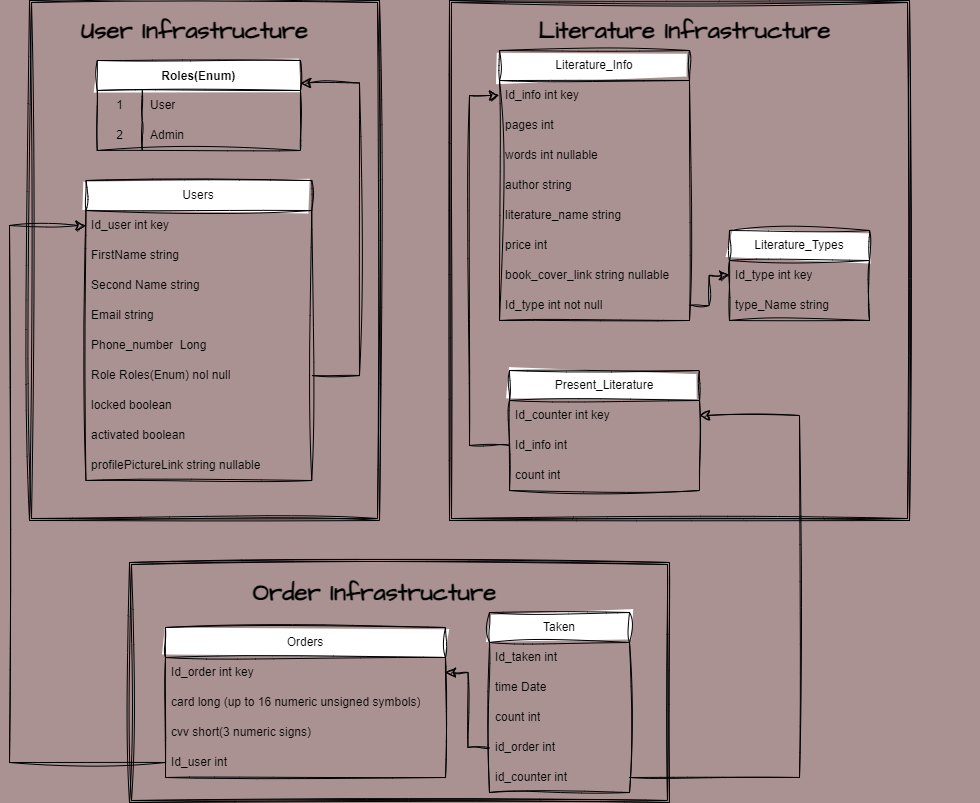

The diagram above was exported from draw.io. Its source (the exported page's mxGraphModel, read from the mxfile embedded in the PNG):
<mxGraphModel dx="1058" dy="829" grid="1" gridSize="10" guides="1" tooltips="1" connect="1" arrows="1" fold="1" page="1" pageScale="1" pageWidth="1169" pageHeight="827" background="#aa9292" math="0" shadow="1">
  <root>
    <mxCell id="0" />
    <mxCell id="1" parent="0" />
    <mxCell id="95" value="" style="edgeStyle=elbowEdgeStyle;elbow=horizontal;endArrow=classic;html=1;curved=0;rounded=0;endSize=8;startSize=8;exitX=1;exitY=0.5;exitDx=0;exitDy=0;entryX=1;entryY=0.5;entryDx=0;entryDy=0;sketch=1;curveFitting=1;jiggle=2;" parent="1" source="86" target="31" edge="1">
      <mxGeometry width="50" height="50" relative="1" as="geometry">
        <mxPoint x="820" y="690" as="sourcePoint" />
        <mxPoint x="870" y="640" as="targetPoint" />
        <Array as="points">
          <mxPoint x="970" y="630" />
        </Array>
      </mxGeometry>
    </mxCell>
    <mxCell id="100" value="" style="edgeStyle=elbowEdgeStyle;elbow=horizontal;endArrow=classic;html=1;curved=0;rounded=0;endSize=8;startSize=8;entryX=0;entryY=0.5;entryDx=0;entryDy=0;sketch=1;curveFitting=1;jiggle=2;" parent="1" source="78" target="64" edge="1">
      <mxGeometry width="50" height="50" relative="1" as="geometry">
        <mxPoint x="30" y="720" as="sourcePoint" />
        <mxPoint x="60" y="610" as="targetPoint" />
        <Array as="points">
          <mxPoint x="180" y="500" />
        </Array>
      </mxGeometry>
    </mxCell>
    <mxCell id="106" value="" style="group;sketch=1;curveFitting=1;jiggle=2;fontFamily=Architects Daughter;fontSource=https%3A%2F%2Ffonts.googleapis.com%2Fcss%3Ffamily%3DArchitects%2BDaughter;" parent="1" vertex="1" connectable="0">
      <mxGeometry x="300" y="580" width="540" height="240" as="geometry" />
    </mxCell>
    <mxCell id="102" value="" style="shape=ext;double=1;rounded=0;whiteSpace=wrap;html=1;strokeColor=default;fillColor=none;sketch=1;curveFitting=1;jiggle=2;" parent="106" vertex="1">
      <mxGeometry width="540" height="240" as="geometry" />
    </mxCell>
    <mxCell id="74" value="Orders" style="swimlane;fontStyle=0;childLayout=stackLayout;horizontal=1;startSize=30;horizontalStack=0;resizeParent=1;resizeParentMax=0;resizeLast=0;collapsible=1;marginBottom=0;whiteSpace=wrap;html=1;strokeColor=default;sketch=1;curveFitting=1;jiggle=2;" parent="106" vertex="1">
      <mxGeometry x="36" y="65" width="280" height="150" as="geometry" />
    </mxCell>
    <mxCell id="75" value="Id_order int key" style="text;strokeColor=none;fillColor=none;align=left;verticalAlign=middle;spacingLeft=4;spacingRight=4;overflow=hidden;points=[[0,0.5],[1,0.5]];portConstraint=eastwest;rotatable=0;whiteSpace=wrap;html=1;sketch=1;curveFitting=1;jiggle=2;" parent="74" vertex="1">
      <mxGeometry y="30" width="280" height="30" as="geometry" />
    </mxCell>
    <mxCell id="76" value="card long (up to 16 numeric unsigned symbols)" style="text;strokeColor=none;fillColor=none;align=left;verticalAlign=middle;spacingLeft=4;spacingRight=4;overflow=hidden;points=[[0,0.5],[1,0.5]];portConstraint=eastwest;rotatable=0;whiteSpace=wrap;html=1;sketch=1;curveFitting=1;jiggle=2;" parent="74" vertex="1">
      <mxGeometry y="60" width="280" height="30" as="geometry" />
    </mxCell>
    <mxCell id="77" value="cvv short(3 numeric signs)" style="text;strokeColor=none;fillColor=none;align=left;verticalAlign=middle;spacingLeft=4;spacingRight=4;overflow=hidden;points=[[0,0.5],[1,0.5]];portConstraint=eastwest;rotatable=0;whiteSpace=wrap;html=1;sketch=1;curveFitting=1;jiggle=2;" parent="74" vertex="1">
      <mxGeometry y="90" width="280" height="30" as="geometry" />
    </mxCell>
    <mxCell id="78" value="Id_user int" style="text;strokeColor=none;fillColor=none;align=left;verticalAlign=middle;spacingLeft=4;spacingRight=4;overflow=hidden;points=[[0,0.5],[1,0.5]];portConstraint=eastwest;rotatable=0;whiteSpace=wrap;html=1;sketch=1;curveFitting=1;jiggle=2;" parent="74" vertex="1">
      <mxGeometry y="120" width="280" height="30" as="geometry" />
    </mxCell>
    <mxCell id="80" value="Taken" style="swimlane;fontStyle=0;childLayout=stackLayout;horizontal=1;startSize=30;horizontalStack=0;resizeParent=1;resizeParentMax=0;resizeLast=0;collapsible=1;marginBottom=0;whiteSpace=wrap;html=1;strokeColor=default;sketch=1;curveFitting=1;jiggle=2;" parent="106" vertex="1">
      <mxGeometry x="360" y="50" width="140" height="180" as="geometry" />
    </mxCell>
    <mxCell id="81" value="Id_taken int" style="text;strokeColor=none;fillColor=none;align=left;verticalAlign=middle;spacingLeft=4;spacingRight=4;overflow=hidden;points=[[0,0.5],[1,0.5]];portConstraint=eastwest;rotatable=0;whiteSpace=wrap;html=1;sketch=1;curveFitting=1;jiggle=2;" parent="80" vertex="1">
      <mxGeometry y="30" width="140" height="30" as="geometry" />
    </mxCell>
    <mxCell id="82" value="time Date" style="text;strokeColor=none;fillColor=none;align=left;verticalAlign=middle;spacingLeft=4;spacingRight=4;overflow=hidden;points=[[0,0.5],[1,0.5]];portConstraint=eastwest;rotatable=0;whiteSpace=wrap;html=1;sketch=1;curveFitting=1;jiggle=2;" parent="80" vertex="1">
      <mxGeometry y="60" width="140" height="30" as="geometry" />
    </mxCell>
    <mxCell id="84" value="count int" style="text;strokeColor=none;fillColor=none;align=left;verticalAlign=middle;spacingLeft=4;spacingRight=4;overflow=hidden;points=[[0,0.5],[1,0.5]];portConstraint=eastwest;rotatable=0;whiteSpace=wrap;html=1;sketch=1;curveFitting=1;jiggle=2;" parent="80" vertex="1">
      <mxGeometry y="90" width="140" height="30" as="geometry" />
    </mxCell>
    <mxCell id="83" value="id_order int" style="text;strokeColor=none;fillColor=none;align=left;verticalAlign=middle;spacingLeft=4;spacingRight=4;overflow=hidden;points=[[0,0.5],[1,0.5]];portConstraint=eastwest;rotatable=0;whiteSpace=wrap;html=1;sketch=1;curveFitting=1;jiggle=2;" parent="80" vertex="1">
      <mxGeometry y="120" width="140" height="30" as="geometry" />
    </mxCell>
    <mxCell id="86" value="id_counter int" style="text;strokeColor=none;fillColor=none;align=left;verticalAlign=middle;spacingLeft=4;spacingRight=4;overflow=hidden;points=[[0,0.5],[1,0.5]];portConstraint=eastwest;rotatable=0;whiteSpace=wrap;html=1;sketch=1;curveFitting=1;jiggle=2;" parent="80" vertex="1">
      <mxGeometry y="150" width="140" height="30" as="geometry" />
    </mxCell>
    <mxCell id="90" value="" style="edgeStyle=elbowEdgeStyle;elbow=horizontal;endArrow=classic;html=1;curved=0;rounded=0;endSize=8;startSize=8;entryX=1;entryY=0.5;entryDx=0;entryDy=0;exitX=0;exitY=0.5;exitDx=0;exitDy=0;sketch=1;curveFitting=1;jiggle=2;" parent="106" source="83" target="75" edge="1">
      <mxGeometry width="50" height="50" relative="1" as="geometry">
        <mxPoint x="550" y="700" as="sourcePoint" />
        <mxPoint x="770" y="430" as="targetPoint" />
        <Array as="points" />
      </mxGeometry>
    </mxCell>
    <mxCell id="113" value="&lt;font data-font-src=&quot;https://fonts.googleapis.com/css?family=Architects+Daughter&quot; face=&quot;Architects Daughter&quot;&gt;Order Infrastructure&lt;/font&gt;" style="text;strokeColor=none;fillColor=none;html=1;fontSize=24;fontStyle=1;verticalAlign=middle;align=center;sketch=1;curveFitting=1;jiggle=2;" parent="106" vertex="1">
      <mxGeometry x="70" y="10" width="350" height="40" as="geometry" />
    </mxCell>
    <mxCell id="107" value="" style="group;sketch=1;curveFitting=1;jiggle=2;fontFamily=Architects Daughter;fontSource=https%3A%2F%2Ffonts.googleapis.com%2Fcss%3Ffamily%3DArchitects%2BDaughter;" parent="1" vertex="1" connectable="0">
      <mxGeometry x="200" y="18" width="350.00000000000006" height="520" as="geometry" />
    </mxCell>
    <mxCell id="53" value="Roles(Enum)" style="shape=table;startSize=30;container=1;collapsible=0;childLayout=tableLayout;fixedRows=1;rowLines=0;fontStyle=1;strokeColor=default;sketch=1;curveFitting=1;jiggle=2;" parent="107" vertex="1">
      <mxGeometry x="67.74193548387098" y="60" width="203.22580645161293" height="90" as="geometry" />
    </mxCell>
    <mxCell id="54" value="" style="shape=tableRow;horizontal=0;startSize=0;swimlaneHead=0;swimlaneBody=0;top=0;left=0;bottom=0;right=0;collapsible=0;dropTarget=0;fillColor=none;points=[[0,0.5],[1,0.5]];portConstraint=eastwest;strokeColor=default;sketch=1;curveFitting=1;jiggle=2;" parent="53" vertex="1">
      <mxGeometry y="30" width="203.22580645161293" height="30" as="geometry" />
    </mxCell>
    <mxCell id="55" value="1" style="shape=partialRectangle;html=1;whiteSpace=wrap;connectable=0;fillColor=none;top=0;left=0;bottom=0;right=0;overflow=hidden;pointerEvents=1;strokeColor=default;sketch=1;curveFitting=1;jiggle=2;" parent="54" vertex="1">
      <mxGeometry width="45" height="30" as="geometry">
        <mxRectangle width="45" height="30" as="alternateBounds" />
      </mxGeometry>
    </mxCell>
    <mxCell id="56" value="User" style="shape=partialRectangle;html=1;whiteSpace=wrap;connectable=0;fillColor=none;top=0;left=0;bottom=0;right=0;align=left;spacingLeft=6;overflow=hidden;strokeColor=default;sketch=1;curveFitting=1;jiggle=2;" parent="54" vertex="1">
      <mxGeometry x="45" width="158" height="30" as="geometry">
        <mxRectangle width="158" height="30" as="alternateBounds" />
      </mxGeometry>
    </mxCell>
    <mxCell id="57" value="" style="shape=tableRow;horizontal=0;startSize=0;swimlaneHead=0;swimlaneBody=0;top=0;left=0;bottom=0;right=0;collapsible=0;dropTarget=0;fillColor=none;points=[[0,0.5],[1,0.5]];portConstraint=eastwest;strokeColor=default;sketch=1;curveFitting=1;jiggle=2;" parent="53" vertex="1">
      <mxGeometry y="60" width="203.22580645161293" height="30" as="geometry" />
    </mxCell>
    <mxCell id="58" value="2" style="shape=partialRectangle;html=1;whiteSpace=wrap;connectable=0;fillColor=none;top=0;left=0;bottom=0;right=0;overflow=hidden;strokeColor=default;sketch=1;curveFitting=1;jiggle=2;" parent="57" vertex="1">
      <mxGeometry width="45" height="30" as="geometry">
        <mxRectangle width="45" height="30" as="alternateBounds" />
      </mxGeometry>
    </mxCell>
    <mxCell id="59" value="Admin" style="shape=partialRectangle;html=1;whiteSpace=wrap;connectable=0;fillColor=none;top=0;left=0;bottom=0;right=0;align=left;spacingLeft=6;overflow=hidden;strokeColor=default;sketch=1;curveFitting=1;jiggle=2;" parent="57" vertex="1">
      <mxGeometry x="45" width="158" height="30" as="geometry">
        <mxRectangle width="158" height="30" as="alternateBounds" />
      </mxGeometry>
    </mxCell>
    <mxCell id="63" value="Users" style="swimlane;fontStyle=0;childLayout=stackLayout;horizontal=1;startSize=30;horizontalStack=0;resizeParent=1;resizeParentMax=0;resizeLast=0;collapsible=1;marginBottom=0;whiteSpace=wrap;html=1;strokeColor=default;sketch=1;curveFitting=1;jiggle=2;" parent="107" vertex="1">
      <mxGeometry x="56.451612903225815" y="180" width="225.80645161290326" height="300" as="geometry" />
    </mxCell>
    <mxCell id="64" value="Id_user int key" style="text;strokeColor=none;fillColor=none;align=left;verticalAlign=middle;spacingLeft=4;spacingRight=4;overflow=hidden;points=[[0,0.5],[1,0.5]];portConstraint=eastwest;rotatable=0;whiteSpace=wrap;html=1;sketch=1;curveFitting=1;jiggle=2;" parent="63" vertex="1">
      <mxGeometry y="30" width="225.80645161290326" height="30" as="geometry" />
    </mxCell>
    <mxCell id="65" value="FirstName string" style="text;strokeColor=none;fillColor=none;align=left;verticalAlign=middle;spacingLeft=4;spacingRight=4;overflow=hidden;points=[[0,0.5],[1,0.5]];portConstraint=eastwest;rotatable=0;whiteSpace=wrap;html=1;sketch=1;curveFitting=1;jiggle=2;" parent="63" vertex="1">
      <mxGeometry y="60" width="225.80645161290326" height="30" as="geometry" />
    </mxCell>
    <mxCell id="66" value="Second Name string" style="text;strokeColor=none;fillColor=none;align=left;verticalAlign=middle;spacingLeft=4;spacingRight=4;overflow=hidden;points=[[0,0.5],[1,0.5]];portConstraint=eastwest;rotatable=0;whiteSpace=wrap;html=1;sketch=1;curveFitting=1;jiggle=2;" parent="63" vertex="1">
      <mxGeometry y="90" width="225.80645161290326" height="30" as="geometry" />
    </mxCell>
    <mxCell id="67" value="Email string" style="text;strokeColor=none;fillColor=none;align=left;verticalAlign=middle;spacingLeft=4;spacingRight=4;overflow=hidden;points=[[0,0.5],[1,0.5]];portConstraint=eastwest;rotatable=0;whiteSpace=wrap;html=1;sketch=1;curveFitting=1;jiggle=2;" parent="63" vertex="1">
      <mxGeometry y="120" width="225.80645161290326" height="30" as="geometry" />
    </mxCell>
    <mxCell id="69" value="Phone_number&amp;nbsp; Long" style="text;strokeColor=none;fillColor=none;align=left;verticalAlign=middle;spacingLeft=4;spacingRight=4;overflow=hidden;points=[[0,0.5],[1,0.5]];portConstraint=eastwest;rotatable=0;whiteSpace=wrap;html=1;sketch=1;curveFitting=1;jiggle=2;" parent="63" vertex="1">
      <mxGeometry y="150" width="225.80645161290326" height="30" as="geometry" />
    </mxCell>
    <mxCell id="70" value="Role Roles(Enum) nol null" style="text;strokeColor=none;fillColor=none;align=left;verticalAlign=middle;spacingLeft=4;spacingRight=4;overflow=hidden;points=[[0,0.5],[1,0.5]];portConstraint=eastwest;rotatable=0;whiteSpace=wrap;html=1;sketch=1;curveFitting=1;jiggle=2;" parent="63" vertex="1">
      <mxGeometry y="180" width="225.80645161290326" height="30" as="geometry" />
    </mxCell>
    <mxCell id="71" value="locked boolean" style="text;strokeColor=none;fillColor=none;align=left;verticalAlign=middle;spacingLeft=4;spacingRight=4;overflow=hidden;points=[[0,0.5],[1,0.5]];portConstraint=eastwest;rotatable=0;whiteSpace=wrap;html=1;sketch=1;curveFitting=1;jiggle=2;" parent="63" vertex="1">
      <mxGeometry y="210" width="225.80645161290326" height="30" as="geometry" />
    </mxCell>
    <mxCell id="72" value="activated boolean" style="text;strokeColor=none;fillColor=none;align=left;verticalAlign=middle;spacingLeft=4;spacingRight=4;overflow=hidden;points=[[0,0.5],[1,0.5]];portConstraint=eastwest;rotatable=0;whiteSpace=wrap;html=1;sketch=1;curveFitting=1;jiggle=2;" parent="63" vertex="1">
      <mxGeometry y="240" width="225.80645161290326" height="30" as="geometry" />
    </mxCell>
    <mxCell id="73" value="profilePictureLink string nullable" style="text;strokeColor=none;fillColor=none;align=left;verticalAlign=middle;spacingLeft=4;spacingRight=4;overflow=hidden;points=[[0,0.5],[1,0.5]];portConstraint=eastwest;rotatable=0;whiteSpace=wrap;html=1;sketch=1;curveFitting=1;jiggle=2;" parent="63" vertex="1">
      <mxGeometry y="270" width="225.80645161290326" height="30" as="geometry" />
    </mxCell>
    <mxCell id="101" value="" style="edgeStyle=elbowEdgeStyle;elbow=horizontal;endArrow=classic;html=1;curved=0;rounded=0;endSize=8;startSize=8;exitX=1;exitY=0.5;exitDx=0;exitDy=0;entryX=1;entryY=0.25;entryDx=0;entryDy=0;sketch=1;curveFitting=1;jiggle=2;" parent="107" source="70" target="53" edge="1">
      <mxGeometry width="50" height="50" relative="1" as="geometry">
        <mxPoint x="869.3548387096776" y="490" as="sourcePoint" />
        <mxPoint x="925.8064516129033" y="440" as="targetPoint" />
        <Array as="points">
          <mxPoint x="330" y="230" />
        </Array>
      </mxGeometry>
    </mxCell>
    <mxCell id="110" value="" style="group;sketch=1;curveFitting=1;jiggle=2;" parent="107" vertex="1" connectable="0">
      <mxGeometry width="350.00000000000006" height="520" as="geometry" />
    </mxCell>
    <mxCell id="99" value="" style="shape=ext;double=1;rounded=0;whiteSpace=wrap;html=1;strokeColor=default;fillColor=none;sketch=1;curveFitting=1;jiggle=2;" parent="110" vertex="1">
      <mxGeometry width="350.00000000000006" height="520" as="geometry" />
    </mxCell>
    <mxCell id="109" value="&lt;font data-font-src=&quot;https://fonts.googleapis.com/css?family=Architects+Daughter&quot; face=&quot;Architects Daughter&quot;&gt;User Infrastructure&lt;/font&gt;" style="text;strokeColor=none;fillColor=none;html=1;fontSize=24;fontStyle=1;verticalAlign=middle;align=center;sketch=1;curveFitting=1;jiggle=2;" parent="110" vertex="1">
      <mxGeometry x="20" y="10" width="290" height="40" as="geometry" />
    </mxCell>
    <mxCell id="108" value="" style="group;sketch=1;curveFitting=1;jiggle=2;fontFamily=Architects Daughter;fontSource=https%3A%2F%2Ffonts.googleapis.com%2Fcss%3Ffamily%3DArchitects%2BDaughter;" parent="1" vertex="1" connectable="0">
      <mxGeometry x="620" y="18" width="530" height="520" as="geometry" />
    </mxCell>
    <mxCell id="4" value="Literature_Types" style="swimlane;fontStyle=0;childLayout=stackLayout;horizontal=1;startSize=30;horizontalStack=0;resizeParent=1;resizeParentMax=0;resizeLast=0;collapsible=1;marginBottom=0;whiteSpace=wrap;html=1;strokeColor=default;sketch=1;curveFitting=1;jiggle=2;" parent="108" vertex="1">
      <mxGeometry x="280" y="230" width="140" height="90" as="geometry" />
    </mxCell>
    <mxCell id="5" value="Id_type int key" style="text;strokeColor=none;fillColor=none;align=left;verticalAlign=middle;spacingLeft=4;spacingRight=4;overflow=hidden;points=[[0,0.5],[1,0.5]];portConstraint=eastwest;rotatable=0;whiteSpace=wrap;html=1;sketch=1;curveFitting=1;jiggle=2;" parent="4" vertex="1">
      <mxGeometry y="30" width="140" height="30" as="geometry" />
    </mxCell>
    <mxCell id="9" value="type_Name string&amp;nbsp;" style="text;strokeColor=none;fillColor=none;align=left;verticalAlign=middle;spacingLeft=4;spacingRight=4;overflow=hidden;points=[[0,0.5],[1,0.5]];portConstraint=eastwest;rotatable=0;whiteSpace=wrap;html=1;sketch=1;curveFitting=1;jiggle=2;" parent="4" vertex="1">
      <mxGeometry y="60" width="140" height="30" as="geometry" />
    </mxCell>
    <mxCell id="10" value="Literature_Info" style="swimlane;fontStyle=0;childLayout=stackLayout;horizontal=1;startSize=30;horizontalStack=0;resizeParent=1;resizeParentMax=0;resizeLast=0;collapsible=1;marginBottom=0;whiteSpace=wrap;html=1;strokeColor=default;sketch=1;curveFitting=1;jiggle=2;" parent="108" vertex="1">
      <mxGeometry x="50" y="50" width="190" height="270" as="geometry" />
    </mxCell>
    <mxCell id="11" value="Id_info int key" style="text;strokeColor=none;fillColor=none;align=left;verticalAlign=middle;spacingLeft=4;spacingRight=4;overflow=hidden;points=[[0,0.5],[1,0.5]];portConstraint=eastwest;rotatable=0;whiteSpace=wrap;html=1;sketch=1;curveFitting=1;jiggle=2;" parent="10" vertex="1">
      <mxGeometry y="30" width="190" height="30" as="geometry" />
    </mxCell>
    <mxCell id="12" value="pages int" style="text;strokeColor=none;fillColor=none;align=left;verticalAlign=middle;spacingLeft=4;spacingRight=4;overflow=hidden;points=[[0,0.5],[1,0.5]];portConstraint=eastwest;rotatable=0;whiteSpace=wrap;html=1;sketch=1;curveFitting=1;jiggle=2;" parent="10" vertex="1">
      <mxGeometry y="60" width="190" height="30" as="geometry" />
    </mxCell>
    <mxCell id="13" value="words int nullable" style="text;strokeColor=none;fillColor=none;align=left;verticalAlign=middle;spacingLeft=4;spacingRight=4;overflow=hidden;points=[[0,0.5],[1,0.5]];portConstraint=eastwest;rotatable=0;whiteSpace=wrap;html=1;sketch=1;curveFitting=1;jiggle=2;" parent="10" vertex="1">
      <mxGeometry y="90" width="190" height="30" as="geometry" />
    </mxCell>
    <mxCell id="14" value="author string" style="text;strokeColor=none;fillColor=none;align=left;verticalAlign=middle;spacingLeft=4;spacingRight=4;overflow=hidden;points=[[0,0.5],[1,0.5]];portConstraint=eastwest;rotatable=0;whiteSpace=wrap;html=1;sketch=1;curveFitting=1;jiggle=2;" parent="10" vertex="1">
      <mxGeometry y="120" width="190" height="30" as="geometry" />
    </mxCell>
    <mxCell id="15" value="literature_name string&amp;nbsp;" style="text;strokeColor=none;fillColor=none;align=left;verticalAlign=middle;spacingLeft=4;spacingRight=4;overflow=hidden;points=[[0,0.5],[1,0.5]];portConstraint=eastwest;rotatable=0;whiteSpace=wrap;html=1;sketch=1;curveFitting=1;jiggle=2;" parent="10" vertex="1">
      <mxGeometry y="150" width="190" height="30" as="geometry" />
    </mxCell>
    <mxCell id="17" value="price int" style="text;strokeColor=none;fillColor=none;align=left;verticalAlign=middle;spacingLeft=4;spacingRight=4;overflow=hidden;points=[[0,0.5],[1,0.5]];portConstraint=eastwest;rotatable=0;whiteSpace=wrap;html=1;sketch=1;curveFitting=1;jiggle=2;" parent="10" vertex="1">
      <mxGeometry y="180" width="190" height="30" as="geometry" />
    </mxCell>
    <mxCell id="18" value="book_cover_link string nullable" style="text;strokeColor=none;fillColor=none;align=left;verticalAlign=middle;spacingLeft=4;spacingRight=4;overflow=hidden;points=[[0,0.5],[1,0.5]];portConstraint=eastwest;rotatable=0;whiteSpace=wrap;html=1;sketch=1;curveFitting=1;jiggle=2;" parent="10" vertex="1">
      <mxGeometry y="210" width="190" height="30" as="geometry" />
    </mxCell>
    <mxCell id="20" value="Id_type int not null" style="text;strokeColor=none;fillColor=none;align=left;verticalAlign=middle;spacingLeft=4;spacingRight=4;overflow=hidden;points=[[0,0.5],[1,0.5]];portConstraint=eastwest;rotatable=0;whiteSpace=wrap;html=1;sketch=1;curveFitting=1;jiggle=2;" parent="10" vertex="1">
      <mxGeometry y="240" width="190" height="30" as="geometry" />
    </mxCell>
    <mxCell id="30" value="Present_Literature" style="swimlane;fontStyle=0;childLayout=stackLayout;horizontal=1;startSize=30;horizontalStack=0;resizeParent=1;resizeParentMax=0;resizeLast=0;collapsible=1;marginBottom=0;whiteSpace=wrap;html=1;strokeColor=default;sketch=1;curveFitting=1;jiggle=2;" parent="108" vertex="1">
      <mxGeometry x="60" y="370" width="190" height="120" as="geometry" />
    </mxCell>
    <mxCell id="31" value="Id_counter int key" style="text;strokeColor=none;fillColor=none;align=left;verticalAlign=middle;spacingLeft=4;spacingRight=4;overflow=hidden;points=[[0,0.5],[1,0.5]];portConstraint=eastwest;rotatable=0;whiteSpace=wrap;html=1;sketch=1;curveFitting=1;jiggle=2;" parent="30" vertex="1">
      <mxGeometry y="30" width="190" height="30" as="geometry" />
    </mxCell>
    <mxCell id="32" value="Id_info int" style="text;strokeColor=none;fillColor=none;align=left;verticalAlign=middle;spacingLeft=4;spacingRight=4;overflow=hidden;points=[[0,0.5],[1,0.5]];portConstraint=eastwest;rotatable=0;whiteSpace=wrap;html=1;sketch=1;curveFitting=1;jiggle=2;" parent="30" vertex="1">
      <mxGeometry y="60" width="190" height="30" as="geometry" />
    </mxCell>
    <mxCell id="33" value="count int" style="text;strokeColor=none;fillColor=none;align=left;verticalAlign=middle;spacingLeft=4;spacingRight=4;overflow=hidden;points=[[0,0.5],[1,0.5]];portConstraint=eastwest;rotatable=0;whiteSpace=wrap;html=1;sketch=1;curveFitting=1;jiggle=2;" parent="30" vertex="1">
      <mxGeometry y="90" width="190" height="30" as="geometry" />
    </mxCell>
    <mxCell id="96" value="" style="edgeStyle=elbowEdgeStyle;elbow=horizontal;endArrow=classic;html=1;curved=0;rounded=0;endSize=8;startSize=8;exitX=1;exitY=0.5;exitDx=0;exitDy=0;entryX=0;entryY=0.5;entryDx=0;entryDy=0;sketch=1;curveFitting=1;jiggle=2;" parent="108" source="20" target="5" edge="1">
      <mxGeometry width="50" height="50" relative="1" as="geometry">
        <mxPoint x="1660" y="410" as="sourcePoint" />
        <mxPoint x="1690" y="150" as="targetPoint" />
        <Array as="points" />
      </mxGeometry>
    </mxCell>
    <mxCell id="97" value="" style="edgeStyle=elbowEdgeStyle;elbow=horizontal;endArrow=classic;html=1;curved=0;rounded=0;endSize=8;startSize=8;exitX=0;exitY=0.5;exitDx=0;exitDy=0;entryX=0;entryY=0.5;entryDx=0;entryDy=0;sketch=1;curveFitting=1;jiggle=2;" parent="108" source="32" target="11" edge="1">
      <mxGeometry width="50" height="50" relative="1" as="geometry">
        <mxPoint x="1380" y="520" as="sourcePoint" />
        <mxPoint x="1430" y="470" as="targetPoint" />
        <Array as="points">
          <mxPoint x="20" y="270" />
        </Array>
      </mxGeometry>
    </mxCell>
    <mxCell id="112" value="" style="group;sketch=1;curveFitting=1;jiggle=2;" parent="108" vertex="1" connectable="0">
      <mxGeometry width="460" height="520" as="geometry" />
    </mxCell>
    <mxCell id="104" value="" style="shape=ext;double=1;rounded=0;whiteSpace=wrap;html=1;strokeColor=default;fillColor=none;sketch=1;curveFitting=1;jiggle=2;" parent="112" vertex="1">
      <mxGeometry width="460" height="520" as="geometry" />
    </mxCell>
    <mxCell id="111" value="&lt;font data-font-src=&quot;https://fonts.googleapis.com/css?family=Architects+Daughter&quot; face=&quot;Architects Daughter&quot;&gt;Literature Infrastructure&lt;/font&gt;" style="text;strokeColor=none;fillColor=none;html=1;fontSize=24;fontStyle=1;verticalAlign=middle;align=center;sketch=1;curveFitting=1;jiggle=2;" parent="112" vertex="1">
      <mxGeometry x="60" y="10" width="350" height="40" as="geometry" />
    </mxCell>
  </root>
</mxGraphModel>